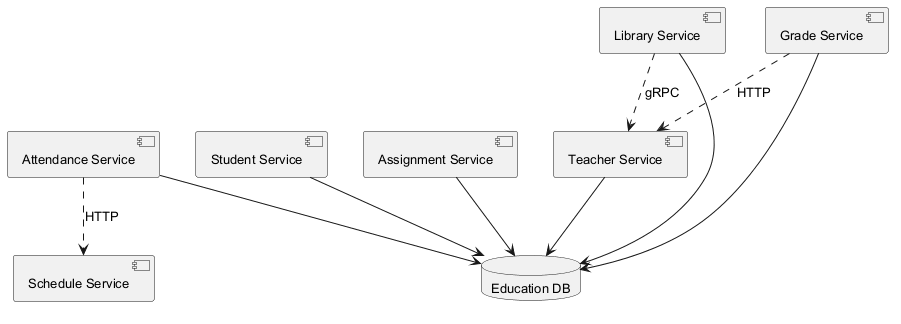

The diagram above was rendered by PlantUML. Its source (embedded in the PNG):
@startuml
skinparam monochrome true
skinparam defaultFontSize 13
component "Library Service" as C_LibraryService
component "Attendance Service" as C_AttendanceService
component "Schedule Service" as C_ScheduleService
component "Grade Service" as C_GradeService
component "Student Service" as C_StudentService
component "Assignment Service" as C_AssignmentService
component "Teacher Service" as C_TeacherService
database "Education DB" as DB_education
C_LibraryService --> DB_education
C_AttendanceService --> DB_education
C_GradeService --> DB_education
C_StudentService --> DB_education
C_AssignmentService --> DB_education
C_TeacherService --> DB_education
C_GradeService ..> C_TeacherService : HTTP
C_AttendanceService ..> C_ScheduleService : HTTP
C_LibraryService ..> C_TeacherService : gRPC
@enduml